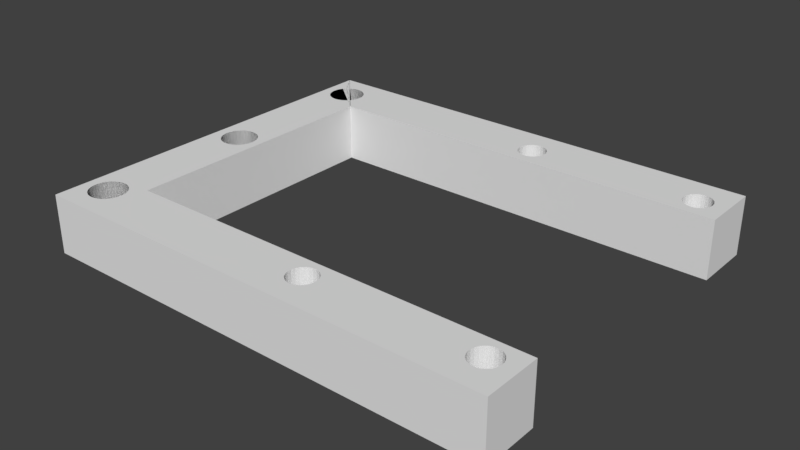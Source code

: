 # Source: mountPIXY2.blend  (saved by Blender 2.79.0; exported with 4.5.12 LTS)
import bpy
from mathutils import Matrix  # noqa: F401  (used for matrix-valued properties, if any)

bpy.ops.wm.read_factory_settings(use_empty=True)
scene = bpy.context.scene
scene.name = 'Scene'

# ---- collections
col_collection_1 = bpy.data.collections.new('Collection 1'); scene.collection.children.link(col_collection_1)

# ---- world
world_world = bpy.data.worlds.new('World'); scene.world = world_world
world_world.color = (0.05088, 0.05088, 0.05088)
world_world.use_sun_shadow = False
world_world.sun_shadow_jitter_overblur = 0.0
world_world.cycles.sampling_method = 'MANUAL'

# ---- meshes
me_pixy_pi_camera_mount_002 = bpy.data.meshes.new('PIXY PI camera mount.002')
me_pixy_pi_camera_mount_002.from_pydata([(32.01, -23.4, -5.865e-05), (31.75, -23.35, -3.0), (32.01, -23.4, -3.0), (31.75, -23.35, -5.865e-05), (31.24, -23.44, -3.0), (31.02, -23.58, -5.865e-05), (31.02, -23.58, -3.0), (31.24, -23.44, -5.865e-05), (18.67, -1.478, -3.0), (18.46, -1.637, -5.865e-05), (18.46, -1.637, -3.0), (18.67, -1.478, -5.865e-05), (31.17, -1.478, -3.0), (30.96, -1.637, -5.865e-05), (30.96, -1.637, -3.0), (31.17, -1.478, -5.865e-05), (32.49, -24.92, -5.865e-05), (32.31, -25.11, -3.0), (32.31, -25.11, -5.865e-05), (32.49, -24.92, -3.0), (31.33, -25.28, -5.865e-05), (31.58, -25.34, -3.0), (31.33, -25.28, -3.0), (31.58, -25.34, -5.865e-05), (30.8, -1.844, -3.0), (30.7, -2.085, -5.865e-05), (30.7, -2.085, -3.0), (30.8, -1.844, -5.865e-05), (32.17, -1.478, -5.865e-05), (31.93, -1.378, -3.0), (32.17, -1.478, -3.0), (31.93, -1.378, -5.865e-05), (32.43, -23.7, -3.0), (32.24, -23.52, -5.865e-05), (32.24, -23.52, -3.0), (32.43, -23.7, -5.865e-05), (31.84, -25.33, -3.0), (31.84, -25.33, -5.865e-05), (32.61, -24.69, -5.865e-05), (32.61, -24.69, -3.0), (30.9, -24.99, -5.865e-05), (31.09, -25.16, -3.0), (30.9, -24.99, -3.0), (31.09, -25.16, -5.865e-05), (30.67, -2.344, -3.0), (30.7, -2.603, -5.865e-05), (30.7, -2.603, -3.0), (30.67, -2.344, -5.865e-05), (30.68, -24.52, -3.0), (30.67, -24.26, -5.865e-05), (30.68, -24.52, -5.865e-05), (30.67, -24.26, -3.0), (31.49, -23.36, -5.865e-05), (31.49, -23.36, -3.0), (30.76, -24.77, -5.865e-05), (30.76, -24.77, -3.0), (30.8, -2.844, -3.0), (30.96, -3.051, -5.865e-05), (30.96, -3.051, -3.0), (30.8, -2.844, -5.865e-05), (31.17, -3.21, -3.0), (31.41, -3.31, -5.865e-05), (31.41, -3.31, -3.0), (31.17, -3.21, -5.865e-05), (33.67, 0.1561, -3.0), (33.67, -4.044, -5.865e-05), (33.67, -4.044, -3.0), (33.67, 0.1561, -5.865e-05), (32.63, -2.085, -5.865e-05), (32.67, -2.344, -3.0), (32.67, -2.344, -5.865e-05), (32.63, -2.085, -3.0), (32.66, -24.43, -5.865e-05), (32.66, -24.43, -3.0), (32.57, -23.92, -3.0), (32.57, -23.92, -5.865e-05), (32.09, -25.25, -5.865e-05), (32.09, -25.25, -3.0), (32.63, -2.603, -3.0), (32.63, -2.603, -5.865e-05), (32.53, -1.844, -5.865e-05), (32.53, -1.844, -3.0), (18.3, -1.844, -3.0), (18.3, -1.844, -5.865e-05), (18.91, -1.378, -5.865e-05), (18.91, -1.378, -3.0), (32.65, -24.17, -5.865e-05), (32.65, -24.17, -3.0), (18.2, -2.603, -3.0), (18.3, -2.844, -5.865e-05), (18.3, -2.844, -3.0), (18.2, -2.603, -5.865e-05), (18.17, -24.25, -3.0), (18.23, -24.0, -5.865e-05), (18.17, -24.25, -5.865e-05), (18.23, -24.0, -3.0), (18.35, -23.77, -5.865e-05), (18.35, -23.77, -3.0), (18.4, -24.99, -5.865e-05), (18.59, -25.16, -3.0), (18.4, -24.99, -3.0), (18.59, -25.16, -5.865e-05), (18.18, -24.52, -3.0), (18.18, -24.52, -5.865e-05), (31.67, -1.344, -5.865e-05), (31.67, -1.344, -3.0), (31.41, -1.378, -3.0), (31.41, -1.378, -5.865e-05), (30.85, -23.77, -3.0), (30.73, -24.0, -5.865e-05), (30.73, -24.0, -3.0), (30.85, -23.77, -5.865e-05), (19.94, -23.7, -3.0), (19.74, -23.53, -5.865e-05), (19.74, -23.53, -3.0), (19.94, -23.7, -5.865e-05), (19.0, -23.36, -5.865e-05), (18.75, -23.44, -3.0), (19.0, -23.36, -3.0), (18.75, -23.44, -5.865e-05), (19.51, -23.4, -3.0), (19.26, -23.35, -5.865e-05), (19.26, -23.35, -3.0), (19.51, -23.4, -5.865e-05), (20.08, -23.92, -5.865e-05), (20.08, -23.92, -3.0), (32.53, -2.844, -3.0), (32.53, -2.844, -5.865e-05), (18.46, -3.051, -5.865e-05), (18.67, -3.21, -3.0), (18.46, -3.051, -3.0), (18.67, -3.21, -5.865e-05), (3.768, -4.044, -3.0), (3.768, -22.84, -5.865e-05), (3.768, -22.84, -3.0), (3.768, -4.044, -5.865e-05), (19.43, -1.378, -3.0), (19.17, -1.344, -5.865e-05), (19.17, -1.344, -3.0), (19.43, -1.378, -5.865e-05), (32.37, -1.637, -3.0), (32.37, -1.637, -5.865e-05), (31.67, -3.344, -5.865e-05), (31.93, -3.31, -3.0), (31.67, -3.344, -3.0), (31.93, -3.31, -5.865e-05), (19.17, -3.344, -5.865e-05), (19.43, -3.31, -3.0), (19.17, -3.344, -3.0), (19.43, -3.31, -5.865e-05), (18.91, -3.31, -3.0), (18.91, -3.31, -5.865e-05), (18.17, -2.344, -5.865e-05), (18.17, -2.344, -3.0), (20.03, -1.844, -5.865e-05), (20.13, -2.085, -3.0), (20.13, -2.085, -5.865e-05), (20.03, -1.844, -3.0), (19.08, -25.34, -3.0), (19.34, -25.33, -5.865e-05), (19.34, -25.33, -3.0), (19.08, -25.34, -5.865e-05), (18.26, -24.76, -5.865e-05), (18.26, -24.76, -3.0), (18.53, -23.58, -3.0), (18.53, -23.58, -5.865e-05), (18.82, -25.28, -3.0), (18.82, -25.28, -5.865e-05), (18.2, -2.085, -3.0), (18.2, -2.085, -5.865e-05), (20.16, -24.43, -5.865e-05), (20.11, -24.69, -3.0), (20.11, -24.69, -5.865e-05), (20.16, -24.43, -3.0), (20.13, -2.603, -5.865e-05), (20.17, -2.344, -3.0), (20.13, -2.603, -3.0), (20.17, -2.344, -5.865e-05), (19.87, -1.637, -5.865e-05), (19.87, -1.637, -3.0), (33.67, -22.84, -3.0), (33.67, -22.84, -5.865e-05), (32.17, -3.21, -5.865e-05), (32.37, -3.051, -3.0), (32.17, -3.21, -3.0), (32.37, -3.051, -5.865e-05), (33.67, -26.84, -3.0), (33.67, -26.84, -5.865e-05), (19.67, -3.21, -5.865e-05), (19.67, -3.21, -3.0), (20.15, -24.17, -5.865e-05), (20.15, -24.17, -3.0), (19.87, -3.051, -3.0), (19.87, -3.051, -5.865e-05), (19.67, -1.478, -5.865e-05), (19.67, -1.478, -3.0), (20.03, -2.844, -3.0), (20.03, -2.844, -5.865e-05), (19.59, -25.25, -5.865e-05), (19.59, -25.25, -3.0), (19.81, -25.11, -3.0), (19.81, -25.11, -5.865e-05), (19.99, -24.92, -5.865e-05), (19.99, -24.92, -3.0), (-0.2321, -26.84, -3.0), (-0.2363, -26.84, -0.1351), (-0.2321, 0.1561, -3.0), (-0.2363, 0.1561, -0.1351), (-0.2321, 0.1561, -5.865e-05), (-0.2321, -26.84, -5.865e-05), (1.158, -25.45, -5.865e-05), (1.069, -25.41, -5.841e-05), (1.069, -25.41, -3.0), (1.296, -25.53, -3.0), (1.296, -25.53, -5.889e-05), (1.158, -25.45, -3.0), (2.297, -23.18, -5.841e-05), (2.297, -23.18, -3.0), (3.005, -24.84, -3.0), (3.005, -24.84, -5.889e-05), (2.052, -23.1, -5.841e-05), (2.052, -23.1, -3.0), (3.08, -24.6, -3.0), (3.08, -24.6, -5.889e-05), (1.069, -23.29, -5.841e-05), (1.069, -23.29, -3.0), (1.296, -23.18, -5.841e-05), (1.296, -23.18, -3.0), (0.5874, -23.86, -5.841e-05), (0.5874, -23.86, -3.0), (0.7083, -23.64, -5.841e-05), (0.7083, -23.64, -3.0), (0.871, -23.45, -5.841e-05), (0.871, -23.45, -3.0), (1.541, -23.1, -5.841e-05), (1.541, -23.1, -3.0), (3.08, -24.1, -3.0), (3.08, -24.1, -5.889e-05), (2.523, -23.29, -5.841e-05), (2.523, -23.29, -3.0), (3.005, -23.86, -3.0), (3.005, -23.86, -5.889e-05), (3.105, -24.35, -3.0), (3.105, -24.35, -5.889e-05), (1.796, -23.08, -5.841e-05), (1.796, -23.08, -3.0), (0.5129, -24.6, -5.841e-05), (0.5129, -24.6, -3.0), (0.4878, -24.35, -5.841e-05), (0.4878, -24.35, -3.0), (0.5129, -24.1, -5.841e-05), (0.5129, -24.1, -3.0), (2.884, -25.06, -3.0), (2.884, -25.06, -5.889e-05), (2.722, -25.25, -3.0), (2.722, -25.25, -5.889e-05), (0.5129, -24.1, -5.841e-05), (0.5129, -24.1, -3.0), (2.884, -25.06, -3.0), (2.884, -25.06, -5.889e-05), (0.4878, -24.35, -5.841e-05), (0.4878, -24.35, -3.0), (0.871, -25.25, -5.841e-05), (0.871, -25.25, -3.0), (1.069, -25.41, -5.841e-05), (1.069, -25.41, -3.0), (0.5874, -24.84, -5.841e-05), (0.5874, -24.84, -3.0), (0.7083, -25.06, -5.841e-05), (0.7083, -25.06, -3.0), (1.541, -25.6, -3.0), (1.541, -25.6, -5.889e-05), (0.871, -25.25, -5.841e-05), (0.871, -25.25, -3.0), (0.5129, -24.6, -5.841e-05), (0.5129, -24.6, -3.0), (0.5874, -23.86, -5.841e-05), (0.5874, -23.86, -3.0), (1.069, -23.29, -5.841e-05), (1.069, -23.29, -3.0), (0.7083, -23.64, -5.841e-05), (0.7083, -23.64, -3.0), (0.871, -23.45, -5.841e-05), (0.871, -23.45, -3.0), (2.297, -25.53, -3.0), (2.297, -25.53, -5.889e-05), (1.796, -25.62, -3.0), (1.796, -25.62, -5.889e-05), (2.523, -25.41, -3.0), (2.523, -25.41, -5.889e-05), (2.052, -25.6, -3.0), (2.052, -25.6, -5.889e-05), (1.158, -25.45, -5.865e-05), (1.541, -25.6, -3.0), (1.541, -25.6, -5.889e-05), (3.08, -24.6, -3.0), (3.08, -24.6, -5.889e-05), (3.005, -24.84, -3.0), (3.005, -24.84, -5.889e-05), (3.105, -24.35, -3.0), (3.105, -24.35, -5.889e-05), (1.296, -23.18, -5.841e-05), (1.296, -23.18, -3.0), (1.541, -23.1, -5.841e-05), (1.541, -23.1, -3.0), (2.914, -23.7, -3.0), (2.914, -23.7, -5.865e-05), (2.884, -23.64, -5.841e-05), (2.884, -23.64, -3.0), (3.005, -23.86, -3.0), (3.005, -23.86, -5.889e-05), (3.08, -24.1, -3.0), (3.08, -24.1, -5.889e-05), (2.297, -23.18, -5.841e-05), (2.297, -23.18, -3.0), (2.523, -23.29, -5.841e-05), (2.523, -23.29, -3.0), (2.722, -23.45, -5.841e-05), (2.722, -23.45, -3.0), (2.052, -23.1, -5.841e-05), (2.052, -23.1, -3.0), (1.796, -23.08, -5.841e-05), (1.796, -23.08, -3.0), (2.052, -25.6, -3.0), (2.052, -25.6, -5.889e-05), (1.796, -25.62, -3.0), (1.796, -25.62, -5.889e-05), (2.297, -25.53, -3.0), (2.297, -25.53, -5.889e-05), (2.722, -23.45, -5.841e-05), (2.722, -23.45, -3.0), (2.914, -23.7, -3.0), (2.914, -23.7, -5.865e-05), (2.884, -23.64, -5.841e-05), (2.884, -23.64, -3.0), (2.722, -25.25, -3.0), (2.722, -25.25, -5.889e-05), (1.296, -25.53, -3.0), (1.296, -25.53, -5.889e-05), (0.5874, -24.84, -5.841e-05), (0.5874, -24.84, -3.0), (1.158, -25.45, -3.0), (0.7083, -25.06, -5.841e-05), (0.7083, -25.06, -3.0), (2.523, -25.41, -3.0), (2.523, -25.41, -5.889e-05), (1.085, -14.4, -5.889e-05), (1.085, -14.4, -3.0), (1.311, -14.51, -5.889e-05), (1.311, -14.51, -3.0), (2.313, -12.16, -3.0), (2.313, -12.16, -5.889e-05), (2.341, -12.18, -3.0), (3.021, -13.83, -5.889e-05), (3.021, -13.83, -3.0), (2.067, -12.09, -3.0), (2.067, -12.09, -5.889e-05), (3.095, -13.59, -5.889e-05), (3.095, -13.59, -3.0), (1.085, -12.28, -5.889e-05), (1.085, -12.28, -3.0), (1.311, -12.16, -5.889e-05), (1.311, -12.16, -3.0), (0.6031, -12.85, -3.0), (0.6031, -12.85, -5.77e-05), (0.7241, -12.63, -3.0), (0.7241, -12.63, -5.841e-05), (0.8868, -12.44, -5.889e-05), (0.8868, -12.44, -3.0), (1.557, -12.09, -5.889e-05), (1.557, -12.09, -3.0), (3.095, -13.09, -5.889e-05), (3.095, -13.09, -3.0), (2.539, -12.28, -5.889e-05), (2.539, -12.28, -3.0), (3.021, -12.85, -5.889e-05), (3.021, -12.85, -3.0), (3.121, -13.34, -5.889e-05), (3.121, -13.34, -3.0), (1.812, -12.07, -5.889e-05), (1.895, -12.07, -5.865e-05), (1.812, -12.07, -3.0), (0.5287, -13.59, -5.722e-05), (0.5287, -13.59, -3.0), (0.5035, -13.34, -5.722e-05), (0.5035, -13.34, -3.0), (0.5287, -13.09, -3.0), (0.5287, -13.09, -5.77e-05), (2.9, -14.05, -5.889e-05), (2.9, -14.05, -3.0), (2.737, -14.24, -5.889e-05), (2.737, -14.24, -3.0), (0.5287, -13.09, -3.0), (0.5287, -13.09, -5.77e-05), (2.9, -14.05, -5.889e-05), (2.9, -14.05, -3.0), (0.5035, -13.34, -5.722e-05), (0.5035, -13.34, -3.0), (0.8868, -14.24, -3.0), (0.8868, -14.24, -5.841e-05), (1.085, -14.4, -5.889e-05), (1.085, -14.4, -3.0), (0.6031, -13.83, -3.0), (0.6031, -13.83, -5.77e-05), (0.7241, -14.05, -3.0), (0.7241, -14.05, -5.841e-05), (1.557, -14.59, -5.889e-05), (1.557, -14.59, -3.0), (0.8868, -14.24, -3.0), (0.8868, -14.24, -5.841e-05), (0.5287, -13.59, -5.722e-05), (0.5287, -13.59, -3.0), (0.6031, -12.85, -3.0), (0.6031, -12.85, -5.77e-05), (1.085, -12.28, -5.889e-05), (1.085, -12.28, -3.0), (0.7241, -12.63, -3.0), (0.7241, -12.63, -5.841e-05), (0.8868, -12.44, -5.889e-05), (0.8868, -12.44, -3.0), (2.313, -14.51, -3.0), (2.313, -14.51, -5.889e-05), (2.319, -14.51, -5.865e-05), (1.812, -14.61, -5.889e-05), (1.812, -14.61, -3.0), (2.539, -14.4, -3.0), (2.539, -14.4, -5.889e-05), (2.067, -14.59, -3.0), (1.916, -14.6, -3.0), (2.067, -14.59, -5.889e-05), (1.557, -14.59, -5.889e-05), (1.557, -14.59, -3.0), (3.095, -13.59, -5.889e-05), (3.095, -13.59, -3.0), (3.021, -13.83, -5.889e-05), (3.021, -13.83, -3.0), (3.121, -13.34, -5.889e-05), (3.121, -13.34, -3.0), (1.311, -12.16, -5.889e-05), (1.311, -12.16, -3.0), (1.557, -12.09, -5.889e-05), (1.557, -12.09, -3.0), (2.9, -12.63, -5.889e-05), (2.9, -12.63, -3.0), (3.021, -12.85, -5.889e-05), (3.021, -12.85, -3.0), (3.095, -13.09, -5.889e-05), (3.095, -13.09, -3.0), (2.341, -12.18, -3.0), (2.313, -12.16, -3.0), (2.313, -12.16, -5.889e-05), (2.539, -12.28, -5.889e-05), (2.539, -12.28, -3.0), (2.737, -12.44, -3.0), (2.737, -12.44, -5.889e-05), (2.067, -12.09, -3.0), (2.067, -12.09, -5.889e-05), (1.812, -12.07, -5.889e-05), (1.812, -12.07, -3.0), (2.067, -14.59, -3.0), (1.916, -14.6, -3.0), (2.067, -14.59, -5.889e-05), (1.812, -14.61, -5.889e-05), (1.812, -14.61, -3.0), (2.313, -14.51, -3.0), (2.313, -14.51, -5.889e-05), (2.737, -12.44, -3.0), (2.737, -12.44, -5.889e-05), (2.9, -12.63, -5.889e-05), (2.9, -12.63, -3.0), (2.737, -14.24, -5.889e-05), (2.737, -14.24, -3.0), (1.311, -14.51, -5.889e-05), (1.311, -14.51, -3.0), (0.6031, -13.83, -3.0), (0.6031, -13.83, -5.77e-05), (0.7241, -14.05, -3.0), (0.7241, -14.05, -5.841e-05), (2.319, -14.51, -5.865e-05), (2.539, -14.4, -3.0), (2.539, -14.4, -5.889e-05), (1.895, -12.07, -5.865e-05), (1.069, -3.389, -3.0), (1.069, -3.389, -5.841e-05), (1.296, -3.507, -3.0), (1.296, -3.507, -5.841e-05), (2.297, -1.157, -5.889e-05), (2.297, -1.157, -3.0), (3.005, -2.819, -5.889e-05), (3.005, -2.819, -3.0), (2.052, -1.084, -5.889e-05), (2.052, -1.084, -3.0), (3.08, -2.58, -5.889e-05), (3.08, -2.58, -3.0), (1.11, -1.253, -5.865e-05), (1.11, -1.253, -3.0), (1.069, -1.274, -3.0), (1.069, -1.274, -5.841e-05), (1.296, -1.157, -5.889e-05), (1.296, -1.157, -3.0), (0.5874, -1.845, -3.0), (0.5874, -1.845, -5.841e-05), (0.7083, -1.625, -3.0), (0.7083, -1.625, -5.841e-05), (0.871, -1.432, -3.0), (0.871, -1.432, -5.841e-05), (1.541, -1.084, -5.889e-05), (1.541, -1.084, -3.0), (3.08, -2.084, -5.889e-05), (3.08, -2.084, -3.0), (2.523, -1.274, -5.889e-05), (2.523, -1.274, -3.0), (3.005, -1.845, -5.889e-05), (3.005, -1.845, -3.0), (3.105, -2.332, -5.889e-05), (3.105, -2.332, -3.0), (1.796, -1.06, -5.889e-05), (1.796, -1.06, -3.0), (0.5129, -2.58, -3.0), (0.5129, -2.58, -5.841e-05), (0.4878, -2.332, -3.0), (0.4878, -2.332, -5.841e-05), (0.5129, -2.084, -3.0), (0.5129, -2.084, -5.841e-05), (2.884, -3.038, -5.889e-05), (2.85, -3.08, -5.865e-05), (2.884, -3.038, -3.0), (2.85, -3.08, -3.0), (2.722, -3.231, -3.0), (2.722, -3.231, -5.841e-05), (0.5129, -2.084, -3.0), (0.5129, -2.084, -5.841e-05), (2.884, -3.038, -5.889e-05), (2.85, -3.08, -5.865e-05), (2.884, -3.038, -3.0), (2.85, -3.08, -3.0), (0.4878, -2.332, -3.0), (0.4878, -2.332, -5.841e-05), (0.871, -3.231, -3.0), (0.871, -3.231, -5.841e-05), (1.069, -3.389, -3.0), (1.069, -3.389, -5.841e-05), (0.5874, -2.819, -3.0), (0.5874, -2.819, -5.841e-05), (0.7083, -3.038, -3.0), (0.7083, -3.038, -5.841e-05), (1.541, -3.579, -3.0), (1.541, -3.579, -5.841e-05), (0.871, -3.231, -3.0), (0.871, -3.231, -5.841e-05), (0.5129, -2.58, -3.0), (0.5129, -2.58, -5.841e-05), (0.5874, -1.845, -3.0), (0.5874, -1.845, -5.841e-05), (1.11, -1.253, -5.865e-05), (1.11, -1.253, -3.0), (1.069, -1.274, -3.0), (1.069, -1.274, -5.841e-05), (0.7083, -1.625, -3.0), (0.7083, -1.625, -5.841e-05), (0.871, -1.432, -3.0), (0.871, -1.432, -5.841e-05), (2.297, -3.507, -3.0), (2.297, -3.507, -5.841e-05), (1.796, -3.604, -3.0), (1.796, -3.604, -5.841e-05), (2.523, -3.389, -3.0), (2.523, -3.389, -5.841e-05), (2.052, -3.579, -3.0), (2.052, -3.579, -5.841e-05), (1.541, -3.579, -3.0), (1.541, -3.579, -5.841e-05), (3.08, -2.58, -5.889e-05), (3.08, -2.58, -3.0), (3.005, -2.819, -5.889e-05), (3.005, -2.819, -3.0), (3.105, -2.332, -5.889e-05), (3.105, -2.332, -3.0), (1.296, -1.157, -5.889e-05), (1.296, -1.157, -3.0), (1.541, -1.084, -5.889e-05), (1.541, -1.084, -3.0), (2.884, -1.625, -5.889e-05), (2.884, -1.625, -3.0), (3.005, -1.845, -5.889e-05), (3.005, -1.845, -3.0), (3.08, -2.084, -5.889e-05), (3.08, -2.084, -3.0), (2.297, -1.157, -5.889e-05), (2.297, -1.157, -3.0), (2.523, -1.274, -5.889e-05), (2.523, -1.274, -3.0), (2.722, -1.432, -5.889e-05), (2.722, -1.432, -3.0), (2.052, -1.084, -5.889e-05), (2.052, -1.084, -3.0), (1.796, -1.06, -5.889e-05), (1.796, -1.06, -3.0), (2.052, -3.579, -3.0), (2.052, -3.579, -5.841e-05), (1.796, -3.604, -3.0), (1.796, -3.604, -5.841e-05), (2.297, -3.507, -3.0), (2.297, -3.507, -5.841e-05), (2.722, -1.432, -5.889e-05), (2.722, -1.432, -3.0), (2.884, -1.625, -5.889e-05), (2.884, -1.625, -3.0), (2.722, -3.231, -3.0), (2.722, -3.231, -5.841e-05), (1.296, -3.507, -3.0), (1.296, -3.507, -5.841e-05), (0.5874, -2.819, -3.0), (0.5874, -2.819, -5.841e-05), (0.7083, -3.038, -3.0), (0.7083, -3.038, -5.841e-05), (2.523, -3.389, -3.0), (2.523, -3.389, -5.841e-05)], [], [(0, 1, 2), (1, 0, 3), (4, 5, 6), (5, 4, 7), (8, 9, 10), (9, 8, 11), (12, 13, 14), (13, 12, 15), (16, 17, 18), (17, 16, 19), (20, 21, 22), (21, 20, 23), (24, 25, 26), (25, 24, 27), (28, 29, 30), (29, 28, 31), (32, 33, 34), (33, 32, 35), (23, 36, 21), (36, 23, 37), (38, 19, 16), (19, 38, 39), (40, 41, 42), (41, 40, 43), (44, 45, 46), (45, 44, 47), (48, 49, 50), (49, 48, 51), (1, 52, 53), (52, 1, 3), (42, 54, 40), (54, 42, 55), (56, 57, 58), (57, 56, 59), (41, 20, 22), (20, 41, 43), (60, 61, 62), (61, 60, 63), (64, 65, 66), (65, 64, 67), (68, 69, 70), (69, 68, 71), (72, 39, 38), (39, 72, 73), (35, 74, 75), (74, 35, 32), (36, 76, 77), (76, 36, 37), (70, 78, 79), (78, 70, 69), (80, 71, 68), (71, 80, 81), (82, 9, 83), (9, 82, 10), (33, 2, 34), (2, 33, 0), (84, 8, 85), (8, 84, 11), (14, 27, 24), (27, 14, 13), (76, 17, 77), (17, 76, 18), (86, 74, 87), (74, 86, 75), (88, 89, 90), (89, 88, 91), (86, 73, 72), (73, 86, 87), (92, 93, 94), (93, 92, 95), (95, 96, 93), (96, 95, 97), (98, 99, 100), (99, 98, 101), (102, 94, 103), (94, 102, 92), (29, 104, 105), (104, 29, 31), (104, 106, 105), (106, 104, 107), (108, 109, 110), (109, 108, 111), (107, 12, 106), (12, 107, 15), (112, 113, 114), (113, 112, 115), (116, 117, 118), (117, 116, 119), (120, 121, 122), (121, 120, 123), (113, 120, 114), (120, 113, 123), (124, 112, 125), (112, 124, 115), (79, 126, 127), (126, 79, 78), (57, 60, 58), (60, 57, 63), (52, 4, 53), (4, 52, 7), (128, 129, 130), (129, 128, 131), (132, 133, 134), (133, 132, 135), (136, 137, 138), (137, 136, 139), (80, 140, 81), (140, 80, 141), (142, 143, 144), (143, 142, 145), (146, 147, 148), (147, 146, 149), (150, 146, 148), (146, 150, 151), (88, 152, 91), (152, 88, 153), (154, 155, 156), (155, 154, 157), (129, 151, 150), (151, 129, 131), (158, 159, 160), (159, 158, 161), (102, 162, 163), (162, 102, 103), (51, 109, 49), (109, 51, 110), (140, 28, 30), (28, 140, 141), (164, 96, 97), (96, 164, 165), (166, 161, 158), (161, 166, 167), (168, 83, 169), (83, 168, 82), (121, 118, 122), (118, 121, 116), (44, 25, 47), (25, 44, 26), (170, 171, 172), (171, 170, 173), (6, 111, 108), (111, 6, 5), (174, 175, 176), (175, 174, 177), (178, 157, 154), (157, 178, 179), (133, 180, 134), (180, 133, 181), (182, 183, 184), (183, 182, 185), (56, 45, 59), (45, 56, 46), (55, 50, 54), (50, 55, 48), (143, 182, 184), (182, 143, 145), (156, 175, 177), (175, 156, 155), (117, 165, 164), (165, 117, 119), (66, 135, 132), (135, 66, 65), (153, 169, 152), (169, 153, 168), (186, 181, 187), (181, 186, 180), (147, 188, 189), (188, 147, 149), (190, 173, 170), (173, 190, 191), (62, 142, 144), (142, 62, 61), (137, 85, 138), (85, 137, 84), (188, 192, 189), (192, 188, 193), (194, 136, 195), (136, 194, 139), (101, 166, 99), (166, 101, 167), (124, 191, 190), (191, 124, 125), (185, 126, 183), (126, 185, 127), (193, 196, 192), (196, 193, 197), (163, 98, 100), (98, 163, 162), (179, 194, 195), (194, 179, 178), (197, 176, 196), (176, 197, 174), (160, 198, 199), (198, 160, 159), (198, 200, 199), (200, 198, 201), (90, 128, 130), (128, 90, 89), (202, 200, 201), (200, 202, 203), (172, 203, 202), (203, 172, 171), (208, 205, 209), (205, 208, 207), (206, 495, 555, 556, 560, 558, 552, 530, 536, 550, 542, 544, 548, 482, 484, 546, 564, 568, 562, 566, 528, 535, 132, 448, 449, 455, 458, 441, 439, 415, 419, 416, 412, 392, 397, 411, 402, 404, 408, 347, 349, 407, 424, 428, 204), (132, 535, 534, 575, 573, 577, 587, 585, 583, 593, 591, 589, 595, 597, 581, 579, 555, 527, 526, 489, 493, 515, 509, 513, 607, 605, 511, 487, 491, 517, 507, 499, 495, 206, 85), (85, 206, 138), (138, 206, 64), (204, 428, 427, 420, 425, 391, 395, 435, 433, 437, 447, 445, 443, 453, 452, 448, 132, 134, 305, 308, 318, 316, 314, 320, 322, 304, 302, 279, 283, 281, 277, 257, 261, 275, 267, 269, 273, 212, 215), (132, 85, 8), (132, 8, 10), (132, 10, 82), (132, 82, 168), (132, 168, 153), (138, 64, 136), (136, 64, 195), (195, 64, 179), (179, 64, 157), (157, 64, 155), (155, 64, 175), (175, 64, 12), (175, 12, 14), (175, 14, 24), (175, 24, 26), (175, 26, 44), (12, 64, 106), (106, 64, 105), (105, 64, 29), (29, 64, 30), (30, 64, 140), (140, 64, 81), (81, 64, 71), (71, 64, 69), (132, 148, 66), (148, 132, 150), (150, 132, 129), (129, 132, 130), (130, 132, 90), (90, 132, 88), (88, 132, 153), (66, 148, 147), (66, 147, 189), (66, 189, 192), (66, 192, 196), (66, 196, 176), (66, 176, 175), (66, 175, 62), (62, 175, 60), (60, 175, 58), (58, 175, 56), (56, 175, 46), (46, 175, 44), (66, 62, 144), (66, 144, 143), (66, 143, 184), (66, 184, 183), (66, 183, 126), (66, 126, 78), (66, 78, 69), (66, 69, 64), (134, 95, 92), (95, 134, 97), (97, 134, 164), (164, 134, 117), (117, 134, 118), (118, 134, 122), (122, 134, 180), (122, 180, 120), (120, 180, 114), (114, 180, 112), (112, 180, 125), (125, 180, 191), (191, 180, 173), (173, 180, 53), (173, 53, 4), (173, 4, 6), (173, 6, 108), (173, 108, 110), (173, 110, 51), (53, 180, 1), (1, 180, 2), (2, 180, 34), (34, 180, 32), (32, 180, 74), (74, 180, 87), (87, 180, 73), (204, 158, 186), (158, 204, 215, 213, 270, 286, 290, 284, 288, 254, 258, 297, 295, 299, 311, 309, 305, 134), (158, 134, 166), (166, 134, 99), (99, 134, 100), (100, 134, 163), (163, 134, 102), (102, 134, 92), (186, 158, 160), (186, 160, 199), (186, 199, 200), (186, 200, 203), (186, 203, 171), (186, 171, 173), (186, 173, 41), (41, 173, 42), (42, 173, 55), (55, 173, 48), (48, 173, 51), (186, 41, 22), (186, 22, 21), (186, 21, 36), (186, 36, 77), (186, 77, 17), (186, 17, 19), (186, 19, 39), (186, 39, 73), (186, 73, 180), (207, 64, 206), (64, 207, 67), (67, 207, 208), (209, 210, 211, 272, 268, 266, 274, 260, 256, 276, 280, 282, 278, 301, 303, 321, 319, 313, 315, 317, 307, 306, 133, 478, 465, 461, 462, 430, 472, 400, 399, 477, 475, 382, 384, 387, 364, 366, 367, 359, 361, 369, 379, 380, 208), (133, 306, 310, 312, 300, 296, 298, 259, 255, 289, 285, 291, 287, 271, 214, 210, 209, 161), (161, 209, 187), (208, 380, 356, 351, 373, 467, 468, 375, 371, 377, 357, 353, 388, 470, 480, 478, 133, 135, 533, 529, 567, 563, 569, 565, 547, 485, 483, 549, 545, 543, 551, 537, 531, 553, 559, 561, 557, 554, 525, 609, 617, 603, 599, 601, 571, 611, 541, 539, 615, 613, 519, 521, 523, 501, 503, 505, 497, 494), (133, 161, 167), (133, 167, 101), (133, 101, 98), (133, 98, 162), (133, 162, 103), (133, 103, 94), (161, 187, 159), (159, 187, 198), (198, 187, 201), (201, 187, 202), (202, 187, 172), (172, 187, 170), (170, 187, 43), (170, 43, 40), (170, 40, 54), (170, 54, 50), (170, 50, 49), (43, 187, 20), (20, 187, 23), (23, 187, 37), (37, 187, 76), (76, 187, 18), (18, 187, 16), (16, 187, 38), (38, 187, 72), (72, 187, 181), (133, 121, 181), (121, 133, 116), (116, 133, 119), (119, 133, 165), (165, 133, 96), (96, 133, 93), (93, 133, 94), (181, 121, 123), (181, 123, 113), (181, 113, 115), (181, 115, 124), (181, 124, 190), (181, 190, 170), (181, 170, 52), (52, 170, 7), (7, 170, 5), (5, 170, 111), (111, 170, 109), (109, 170, 49), (181, 52, 3), (181, 3, 0), (181, 0, 33), (181, 33, 35), (181, 35, 75), (181, 75, 86), (181, 86, 72), (135, 91, 152), (91, 135, 89), (89, 135, 128), (128, 135, 131), (131, 135, 151), (151, 135, 146), (146, 135, 65), (146, 65, 149), (149, 65, 188), (188, 65, 193), (193, 65, 197), (197, 65, 174), (174, 65, 177), (177, 65, 61), (177, 61, 63), (177, 63, 57), (177, 57, 59), (177, 59, 45), (177, 45, 47), (61, 65, 142), (142, 65, 145), (145, 65, 182), (182, 65, 185), (185, 65, 127), (127, 65, 79), (79, 65, 70), (70, 65, 67), (208, 137, 67), (137, 208, 84), (84, 208, 494, 554, 578, 580, 596, 594, 588, 590, 592, 582, 584, 586, 576, 572, 574, 532, 533, 135), (84, 135, 11), (11, 135, 9), (9, 135, 83), (83, 135, 169), (169, 135, 152), (67, 137, 139), (67, 139, 194), (67, 194, 178), (67, 178, 154), (67, 154, 156), (67, 156, 177), (67, 177, 15), (15, 177, 13), (13, 177, 27), (27, 177, 25), (25, 177, 47), (67, 15, 107), (67, 107, 104), (67, 104, 31), (67, 31, 28), (67, 28, 141), (67, 141, 80), (67, 80, 68), (67, 68, 70), (186, 205, 204), (205, 186, 187), (205, 187, 209), (207, 204, 205), (204, 207, 206), (311, 312, 310, 309), (318, 317, 315, 316), (334, 333, 332, 241, 240, 331), (235, 234, 244, 245), (233, 232, 224, 225), (327, 328, 324, 323), (236, 237, 243, 242), (231, 230, 232, 233), (288, 289, 255, 254), (340, 339, 246, 247), (239, 238, 329, 330), (277, 276, 256, 257), (225, 224, 226, 227), (222, 223, 219, 218), (245, 244, 220, 221), (293, 294, 338, 337), (325, 326, 294, 293), (323, 324, 326, 325), (320, 319, 321, 322), (290, 291, 285, 284), (212, 211, 210, 214, 213, 215), (254, 255, 259, 258), (263, 262, 342, 343), (261, 260, 274, 275), (302, 301, 278, 279), (299, 300, 312, 311), (286, 287, 291, 290), (265, 264, 262, 263), (267, 266, 268, 269), (297, 298, 296, 295), (335, 336, 345, 344), (304, 303, 301, 302), (269, 268, 272, 273), (316, 315, 313, 314), (251, 250, 228, 229), (221, 220, 216, 217), (258, 259, 298, 297), (257, 256, 260, 261), (343, 342, 339, 340), (240, 241, 237, 236), (330, 329, 333, 334), (218, 219, 253, 252), (252, 253, 336, 335), (281, 280, 276, 277), (314, 313, 319, 320), (273, 272, 211, 212), (249, 248, 250, 251), (344, 345, 328, 327), (283, 282, 280, 281), (242, 243, 223, 222), (229, 228, 230, 231), (322, 321, 303, 304), (270, 271, 287, 286), (227, 226, 234, 235), (217, 216, 238, 239), (308, 307, 317, 318), (337, 338, 292, 264, 265, 341), (279, 278, 282, 283), (309, 310, 306, 307, 308, 305), (247, 246, 248, 249), (295, 296, 300, 299), (284, 285, 289, 288), (213, 214, 271, 270), (275, 274, 266, 267), (447, 446, 444, 445), (453, 454, 451, 452), (469, 468, 375, 376), (370, 369, 379, 381), (368, 367, 359, 360), (464, 465, 461, 459), (372, 371, 377, 378), (365, 366, 367, 368), (425, 426, 390, 391), (474, 475, 382, 383), (374, 373, 467, 466), (412, 413, 393, 392), (360, 359, 361, 362), (358, 357, 353, 354), (381, 379, 380, 356, 355), (431, 430, 472, 473), (463, 462, 430, 431), (459, 461, 462, 463, 460), (455, 456, 481, 457, 458), (427, 429, 421, 420), (347, 346, 348, 349), (391, 390, 394, 395), (398, 399, 477, 476), (397, 396, 410, 411), (439, 438, 414, 415), (437, 436, 446, 447), (424, 423, 429, 427, 428), (401, 400, 399, 398), (402, 403, 405, 404), (435, 434, 432, 433), (471, 470, 480, 479), (441, 440, 438, 439), (404, 405, 409, 408), (452, 451, 450, 449, 448), (386, 387, 364, 363), (355, 356, 351, 350), (395, 394, 434, 435), (392, 393, 396, 397), (476, 477, 475, 474), (376, 375, 371, 372), (466, 467, 468, 469), (354, 353, 388, 389), (389, 388, 470, 471), (416, 417, 413, 412), (449, 450, 456, 455), (408, 409, 346, 347), (385, 384, 387, 386), (479, 480, 478, 465, 464), (419, 418, 417, 416), (378, 377, 357, 358), (363, 364, 366, 365), (458, 457, 440, 441), (407, 406, 423, 424), (362, 361, 369, 370), (350, 351, 373, 374, 352), (443, 442, 454, 453), (473, 472, 400, 401), (415, 414, 418, 419), (445, 444, 442, 443), (383, 382, 384, 385), (433, 432, 436, 437), (420, 421, 422, 426, 425), (349, 348, 406, 407), (411, 410, 403, 402), (587, 586, 584, 585), (593, 592, 590, 591), (607, 606, 512, 513), (507, 506, 516, 517), (504, 505, 497, 496), (602, 603, 599, 598), (509, 508, 514, 515), (502, 503, 505, 504), (566, 567, 529, 528), (494, 497, 505, 503, 501, 523, 521, 519, 613, 615, 539, 541, 611, 571, 601, 599, 603, 617, 609, 525, 533, 529, 567, 563, 569, 565, 547, 485, 483, 549, 545, 543, 551, 537, 531, 553, 559, 561, 557, 554), (612, 613, 519, 518), (511, 510, 604, 605), (552, 553, 531, 530), (496, 497, 494, 498, 499, 495), (493, 492, 488, 489), (517, 516, 490, 491), (570, 571, 611, 610), (600, 601, 571, 570), (598, 599, 601, 600), (595, 594, 596, 597), (568, 569, 563, 562), (482, 483, 485, 484), (528, 529, 533, 532, 534, 535), (538, 539, 615, 614), (536, 537, 551, 550), (579, 578, 554, 557, 556, 555), (577, 576, 586, 587), (564, 565, 569, 568), (540, 541, 539, 538), (542, 543, 545, 544), (575, 574, 572, 573), (608, 609, 617, 616), (581, 580, 578, 579), (544, 545, 549, 548), (591, 590, 588, 589), (522, 523, 501, 500), (491, 490, 486, 487), (534, 532, 574, 575), (530, 531, 537, 536), (614, 615, 613, 612), (513, 512, 508, 509), (605, 604, 606, 607), (489, 488, 524, 526), (526, 524, 525, 609, 608, 527), (558, 559, 553, 552), (589, 588, 594, 595), (548, 549, 483, 482), (520, 521, 523, 522), (616, 617, 603, 602), (560, 561, 559, 558), (515, 514, 492, 493), (500, 501, 503, 502), (597, 596, 580, 581), (546, 547, 565, 564), (499, 498, 506, 507), (487, 486, 510, 511), (583, 582, 592, 593), (610, 611, 541, 540), (556, 557, 561, 560), (585, 584, 582, 583), (518, 519, 521, 520), (573, 572, 576, 577), (562, 563, 567, 566), (484, 485, 547, 546), (550, 551, 543, 542)])
me_pixy_pi_camera_mount_002.use_remesh_preserve_volume = False
me_pixy_pi_camera_mount_002.use_remesh_preserve_attributes = False
me_pixy_pi_camera_mount_002.use_mirror_vertex_groups = False
me_pixy_pi_camera_mount_002.update()

# ---- objects
ob_pixy_pi_camera_mount = bpy.data.objects.new('PIXY PI camera mount', me_pixy_pi_camera_mount_002)

# ---- transforms, parenting, visibility, modifiers, constraints
ob_pixy_pi_camera_mount.location = (-16.69, 17.79, 1.952)
ob_pixy_pi_camera_mount.scale = (1.18, 1.222, 1.667)
ob_pixy_pi_camera_mount.lineart.crease_threshold = 0.0
_m = ob_pixy_pi_camera_mount.modifiers.new('Boolean', 'BOOLEAN')
_m.solver = 'FAST'

# ---- collection membership
col_collection_1.objects.link(ob_pixy_pi_camera_mount)

# ---- scene / render settings (as saved in the file)
scene.frame_start = 1; scene.frame_end = 250; scene.frame_set(96)
scene.render.engine = 'BLENDER_EEVEE_NEXT'
scene.render.resolution_percentage = 50
scene.render.dither_intensity = 0.0
scene.cycles.use_denoising = False
scene.cycles.samples = 128
scene.cycles.sampling_pattern = 'TABULATED_SOBOL'
scene.cycles.use_adaptive_sampling = False
scene.cycles.use_light_tree = False
scene.cycles.blur_glossy = 0.0
scene.cycles.sample_clamp_indirect = 0.0
scene.view_settings.view_transform = 'Standard'
bpy.context.view_layer.update()

# ---- added for rendering (the .blend has no active camera and no usable light): camera, sun
cam_auto = bpy.data.cameras.new('AutoCamera')
cam_auto.lens = 50.0
cam_auto.sensor_width = 36.0
cam_auto.clip_end = 1000.0
ob_auto_camera = bpy.data.objects.new('AutoCamera', cam_auto)
scene.collection.objects.link(ob_auto_camera)
ob_auto_camera.location = (51.2318, -56.3576, 38.0122)
ob_auto_camera.rotation_euler = (1.09748, -7.21219e-08, 0.694738)
scene.camera = ob_auto_camera
light_auto_sun = bpy.data.lights.new('AutoSun', 'SUN')
light_auto_sun.energy = 3.0
light_auto_sun.angle = 0.0523599
ob_auto_sun = bpy.data.objects.new('AutoSun', light_auto_sun)
scene.collection.objects.link(ob_auto_sun)
ob_auto_sun.rotation_euler = (0.872665, 0.174533, 0.523599)
bpy.context.view_layer.update()
